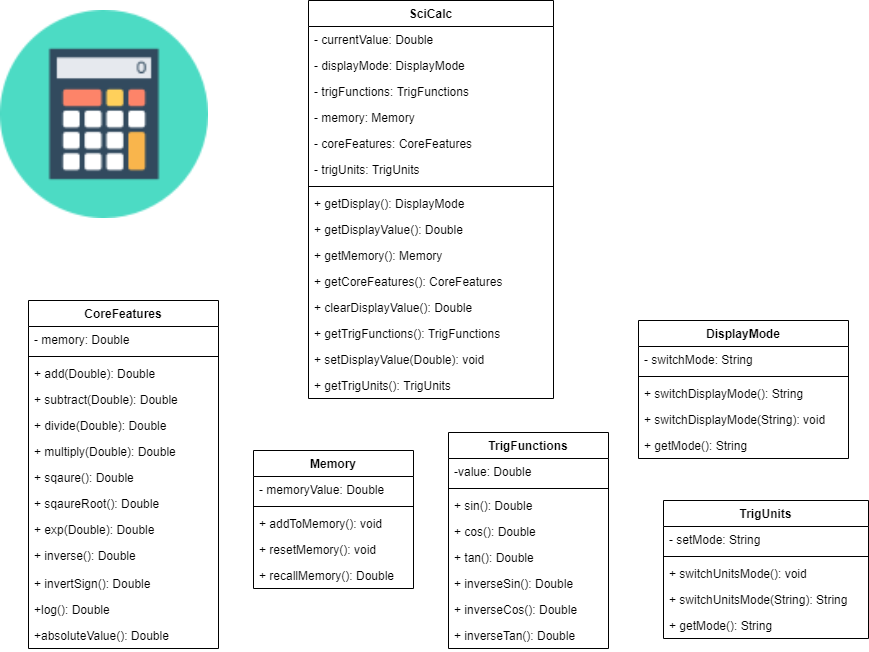

The diagram above was exported from draw.io. Its source (the exported page's mxGraphModel, read from the mxfile embedded in the PNG):
<mxGraphModel dx="1320" dy="482" grid="1" gridSize="10" guides="1" tooltips="1" connect="1" arrows="1" fold="1" page="1" pageScale="1" pageWidth="850" pageHeight="1100" math="0" shadow="0">
  <root>
    <mxCell id="0" />
    <mxCell id="1" parent="0" />
    <mxCell id="LSG0rDVIRxl_vz8OPJ5L-1" value="" style="shape=image;html=1;verticalAlign=top;verticalLabelPosition=bottom;labelBackgroundColor=#ffffff;imageAspect=0;aspect=fixed;image=https://cdn0.iconfinder.com/data/icons/tutor-icon-set/512/calculator_icon-128.png" parent="1" vertex="1">
      <mxGeometry x="12" y="30" width="208" height="208" as="geometry" />
    </mxCell>
    <mxCell id="gocmCwmE0OjxnIckHoS0-5" value="SciCalc" style="swimlane;fontStyle=1;align=center;verticalAlign=top;childLayout=stackLayout;horizontal=1;startSize=26;horizontalStack=0;resizeParent=1;resizeParentMax=0;resizeLast=0;collapsible=1;marginBottom=0;" parent="1" vertex="1">
      <mxGeometry x="320" y="20" width="245" height="398" as="geometry" />
    </mxCell>
    <mxCell id="gocmCwmE0OjxnIckHoS0-6" value="- currentValue: Double" style="text;strokeColor=none;fillColor=none;align=left;verticalAlign=top;spacingLeft=4;spacingRight=4;overflow=hidden;rotatable=0;points=[[0,0.5],[1,0.5]];portConstraint=eastwest;" parent="gocmCwmE0OjxnIckHoS0-5" vertex="1">
      <mxGeometry y="26" width="245" height="26" as="geometry" />
    </mxCell>
    <mxCell id="s-wi1XGrYSnLCEnt6QgM-2" value="- displayMode: DisplayMode" style="text;strokeColor=none;fillColor=none;align=left;verticalAlign=top;spacingLeft=4;spacingRight=4;overflow=hidden;rotatable=0;points=[[0,0.5],[1,0.5]];portConstraint=eastwest;" parent="gocmCwmE0OjxnIckHoS0-5" vertex="1">
      <mxGeometry y="52" width="245" height="26" as="geometry" />
    </mxCell>
    <mxCell id="gocmCwmE0OjxnIckHoS0-10" value="- trigFunctions: TrigFunctions" style="text;strokeColor=none;fillColor=none;align=left;verticalAlign=top;spacingLeft=4;spacingRight=4;overflow=hidden;rotatable=0;points=[[0,0.5],[1,0.5]];portConstraint=eastwest;" parent="gocmCwmE0OjxnIckHoS0-5" vertex="1">
      <mxGeometry y="78" width="245" height="26" as="geometry" />
    </mxCell>
    <mxCell id="s-wi1XGrYSnLCEnt6QgM-4" value="- memory: Memory" style="text;strokeColor=none;fillColor=none;align=left;verticalAlign=top;spacingLeft=4;spacingRight=4;overflow=hidden;rotatable=0;points=[[0,0.5],[1,0.5]];portConstraint=eastwest;" parent="gocmCwmE0OjxnIckHoS0-5" vertex="1">
      <mxGeometry y="104" width="245" height="26" as="geometry" />
    </mxCell>
    <mxCell id="s-wi1XGrYSnLCEnt6QgM-6" value="- coreFeatures: CoreFeatures" style="text;strokeColor=none;fillColor=none;align=left;verticalAlign=top;spacingLeft=4;spacingRight=4;overflow=hidden;rotatable=0;points=[[0,0.5],[1,0.5]];portConstraint=eastwest;" parent="gocmCwmE0OjxnIckHoS0-5" vertex="1">
      <mxGeometry y="130" width="245" height="26" as="geometry" />
    </mxCell>
    <mxCell id="gocmCwmE0OjxnIckHoS0-25" value="- trigUnits: TrigUnits" style="text;strokeColor=none;fillColor=none;align=left;verticalAlign=top;spacingLeft=4;spacingRight=4;overflow=hidden;rotatable=0;points=[[0,0.5],[1,0.5]];portConstraint=eastwest;" parent="gocmCwmE0OjxnIckHoS0-5" vertex="1">
      <mxGeometry y="156" width="245" height="26" as="geometry" />
    </mxCell>
    <mxCell id="gocmCwmE0OjxnIckHoS0-7" value="" style="line;strokeWidth=1;fillColor=none;align=left;verticalAlign=middle;spacingTop=-1;spacingLeft=3;spacingRight=3;rotatable=0;labelPosition=right;points=[];portConstraint=eastwest;" parent="gocmCwmE0OjxnIckHoS0-5" vertex="1">
      <mxGeometry y="182" width="245" height="8" as="geometry" />
    </mxCell>
    <mxCell id="gocmCwmE0OjxnIckHoS0-8" value="+ getDisplay(): DisplayMode" style="text;strokeColor=none;fillColor=none;align=left;verticalAlign=top;spacingLeft=4;spacingRight=4;overflow=hidden;rotatable=0;points=[[0,0.5],[1,0.5]];portConstraint=eastwest;" parent="gocmCwmE0OjxnIckHoS0-5" vertex="1">
      <mxGeometry y="190" width="245" height="26" as="geometry" />
    </mxCell>
    <mxCell id="gocmCwmE0OjxnIckHoS0-12" value="+ getDisplayValue(): Double" style="text;strokeColor=none;fillColor=none;align=left;verticalAlign=top;spacingLeft=4;spacingRight=4;overflow=hidden;rotatable=0;points=[[0,0.5],[1,0.5]];portConstraint=eastwest;" parent="gocmCwmE0OjxnIckHoS0-5" vertex="1">
      <mxGeometry y="216" width="245" height="26" as="geometry" />
    </mxCell>
    <mxCell id="gocmCwmE0OjxnIckHoS0-13" value="+ getMemory(): Memory" style="text;strokeColor=none;fillColor=none;align=left;verticalAlign=top;spacingLeft=4;spacingRight=4;overflow=hidden;rotatable=0;points=[[0,0.5],[1,0.5]];portConstraint=eastwest;" parent="gocmCwmE0OjxnIckHoS0-5" vertex="1">
      <mxGeometry y="242" width="245" height="26" as="geometry" />
    </mxCell>
    <mxCell id="gocmCwmE0OjxnIckHoS0-14" value="+ getCoreFeatures(): CoreFeatures" style="text;strokeColor=none;fillColor=none;align=left;verticalAlign=top;spacingLeft=4;spacingRight=4;overflow=hidden;rotatable=0;points=[[0,0.5],[1,0.5]];portConstraint=eastwest;" parent="gocmCwmE0OjxnIckHoS0-5" vertex="1">
      <mxGeometry y="268" width="245" height="26" as="geometry" />
    </mxCell>
    <mxCell id="gocmCwmE0OjxnIckHoS0-15" value="+ clearDisplayValue(): Double" style="text;strokeColor=none;fillColor=none;align=left;verticalAlign=top;spacingLeft=4;spacingRight=4;overflow=hidden;rotatable=0;points=[[0,0.5],[1,0.5]];portConstraint=eastwest;" parent="gocmCwmE0OjxnIckHoS0-5" vertex="1">
      <mxGeometry y="294" width="245" height="26" as="geometry" />
    </mxCell>
    <mxCell id="gocmCwmE0OjxnIckHoS0-16" value="+ getTrigFunctions(): TrigFunctions" style="text;strokeColor=none;fillColor=none;align=left;verticalAlign=top;spacingLeft=4;spacingRight=4;overflow=hidden;rotatable=0;points=[[0,0.5],[1,0.5]];portConstraint=eastwest;" parent="gocmCwmE0OjxnIckHoS0-5" vertex="1">
      <mxGeometry y="320" width="245" height="26" as="geometry" />
    </mxCell>
    <mxCell id="gocmCwmE0OjxnIckHoS0-17" value="+ setDisplayValue(Double): void" style="text;strokeColor=none;fillColor=none;align=left;verticalAlign=top;spacingLeft=4;spacingRight=4;overflow=hidden;rotatable=0;points=[[0,0.5],[1,0.5]];portConstraint=eastwest;" parent="gocmCwmE0OjxnIckHoS0-5" vertex="1">
      <mxGeometry y="346" width="245" height="26" as="geometry" />
    </mxCell>
    <mxCell id="gocmCwmE0OjxnIckHoS0-27" value="+ getTrigUnits(): TrigUnits" style="text;strokeColor=none;fillColor=none;align=left;verticalAlign=top;spacingLeft=4;spacingRight=4;overflow=hidden;rotatable=0;points=[[0,0.5],[1,0.5]];portConstraint=eastwest;" parent="gocmCwmE0OjxnIckHoS0-5" vertex="1">
      <mxGeometry y="372" width="245" height="26" as="geometry" />
    </mxCell>
    <mxCell id="LSG0rDVIRxl_vz8OPJ5L-2" value="DisplayMode" style="swimlane;fontStyle=1;align=center;verticalAlign=top;childLayout=stackLayout;horizontal=1;startSize=26;horizontalStack=0;resizeParent=1;resizeParentMax=0;resizeLast=0;collapsible=1;marginBottom=0;" parent="1" vertex="1">
      <mxGeometry x="650" y="340" width="210" height="138" as="geometry" />
    </mxCell>
    <mxCell id="LSG0rDVIRxl_vz8OPJ5L-3" value="- switchMode: String" style="text;strokeColor=none;fillColor=none;align=left;verticalAlign=top;spacingLeft=4;spacingRight=4;overflow=hidden;rotatable=0;points=[[0,0.5],[1,0.5]];portConstraint=eastwest;" parent="LSG0rDVIRxl_vz8OPJ5L-2" vertex="1">
      <mxGeometry y="26" width="210" height="26" as="geometry" />
    </mxCell>
    <mxCell id="LSG0rDVIRxl_vz8OPJ5L-4" value="" style="line;strokeWidth=1;fillColor=none;align=left;verticalAlign=middle;spacingTop=-1;spacingLeft=3;spacingRight=3;rotatable=0;labelPosition=right;points=[];portConstraint=eastwest;" parent="LSG0rDVIRxl_vz8OPJ5L-2" vertex="1">
      <mxGeometry y="52" width="210" height="8" as="geometry" />
    </mxCell>
    <mxCell id="LSG0rDVIRxl_vz8OPJ5L-17" value="+ switchDisplayMode(): String" style="text;strokeColor=none;fillColor=none;align=left;verticalAlign=top;spacingLeft=4;spacingRight=4;overflow=hidden;rotatable=0;points=[[0,0.5],[1,0.5]];portConstraint=eastwest;" parent="LSG0rDVIRxl_vz8OPJ5L-2" vertex="1">
      <mxGeometry y="60" width="210" height="26" as="geometry" />
    </mxCell>
    <mxCell id="gocmCwmE0OjxnIckHoS0-1" value="+ switchDisplayMode(String): void" style="text;strokeColor=none;fillColor=none;align=left;verticalAlign=top;spacingLeft=4;spacingRight=4;overflow=hidden;rotatable=0;points=[[0,0.5],[1,0.5]];portConstraint=eastwest;" parent="LSG0rDVIRxl_vz8OPJ5L-2" vertex="1">
      <mxGeometry y="86" width="210" height="26" as="geometry" />
    </mxCell>
    <mxCell id="gocmCwmE0OjxnIckHoS0-2" value="+ getMode(): String" style="text;strokeColor=none;fillColor=none;align=left;verticalAlign=top;spacingLeft=4;spacingRight=4;overflow=hidden;rotatable=0;points=[[0,0.5],[1,0.5]];portConstraint=eastwest;" parent="LSG0rDVIRxl_vz8OPJ5L-2" vertex="1">
      <mxGeometry y="112" width="210" height="26" as="geometry" />
    </mxCell>
    <mxCell id="gocmCwmE0OjxnIckHoS0-19" value="TrigUnits" style="swimlane;fontStyle=1;align=center;verticalAlign=top;childLayout=stackLayout;horizontal=1;startSize=26;horizontalStack=0;resizeParent=1;resizeParentMax=0;resizeLast=0;collapsible=1;marginBottom=0;" parent="1" vertex="1">
      <mxGeometry x="675" y="520" width="205" height="138" as="geometry" />
    </mxCell>
    <mxCell id="gocmCwmE0OjxnIckHoS0-20" value="- setMode: String" style="text;strokeColor=none;fillColor=none;align=left;verticalAlign=top;spacingLeft=4;spacingRight=4;overflow=hidden;rotatable=0;points=[[0,0.5],[1,0.5]];portConstraint=eastwest;" parent="gocmCwmE0OjxnIckHoS0-19" vertex="1">
      <mxGeometry y="26" width="205" height="26" as="geometry" />
    </mxCell>
    <mxCell id="gocmCwmE0OjxnIckHoS0-21" value="" style="line;strokeWidth=1;fillColor=none;align=left;verticalAlign=middle;spacingTop=-1;spacingLeft=3;spacingRight=3;rotatable=0;labelPosition=right;points=[];portConstraint=eastwest;" parent="gocmCwmE0OjxnIckHoS0-19" vertex="1">
      <mxGeometry y="52" width="205" height="8" as="geometry" />
    </mxCell>
    <mxCell id="gocmCwmE0OjxnIckHoS0-22" value="+ switchUnitsMode(): void" style="text;strokeColor=none;fillColor=none;align=left;verticalAlign=top;spacingLeft=4;spacingRight=4;overflow=hidden;rotatable=0;points=[[0,0.5],[1,0.5]];portConstraint=eastwest;" parent="gocmCwmE0OjxnIckHoS0-19" vertex="1">
      <mxGeometry y="60" width="205" height="26" as="geometry" />
    </mxCell>
    <mxCell id="gocmCwmE0OjxnIckHoS0-23" value="+ switchUnitsMode(String): String" style="text;strokeColor=none;fillColor=none;align=left;verticalAlign=top;spacingLeft=4;spacingRight=4;overflow=hidden;rotatable=0;points=[[0,0.5],[1,0.5]];portConstraint=eastwest;" parent="gocmCwmE0OjxnIckHoS0-19" vertex="1">
      <mxGeometry y="86" width="205" height="26" as="geometry" />
    </mxCell>
    <mxCell id="gocmCwmE0OjxnIckHoS0-24" value="+ getMode(): String" style="text;strokeColor=none;fillColor=none;align=left;verticalAlign=top;spacingLeft=4;spacingRight=4;overflow=hidden;rotatable=0;points=[[0,0.5],[1,0.5]];portConstraint=eastwest;" parent="gocmCwmE0OjxnIckHoS0-19" vertex="1">
      <mxGeometry y="112" width="205" height="26" as="geometry" />
    </mxCell>
    <mxCell id="LSG0rDVIRxl_vz8OPJ5L-30" value="Memory" style="swimlane;fontStyle=1;align=center;verticalAlign=top;childLayout=stackLayout;horizontal=1;startSize=26;horizontalStack=0;resizeParent=1;resizeParentMax=0;resizeLast=0;collapsible=1;marginBottom=0;" parent="1" vertex="1">
      <mxGeometry x="265" y="470" width="160" height="138" as="geometry" />
    </mxCell>
    <mxCell id="LSG0rDVIRxl_vz8OPJ5L-31" value="- memoryValue: Double" style="text;strokeColor=none;fillColor=none;align=left;verticalAlign=top;spacingLeft=4;spacingRight=4;overflow=hidden;rotatable=0;points=[[0,0.5],[1,0.5]];portConstraint=eastwest;" parent="LSG0rDVIRxl_vz8OPJ5L-30" vertex="1">
      <mxGeometry y="26" width="160" height="26" as="geometry" />
    </mxCell>
    <mxCell id="LSG0rDVIRxl_vz8OPJ5L-32" value="" style="line;strokeWidth=1;fillColor=none;align=left;verticalAlign=middle;spacingTop=-1;spacingLeft=3;spacingRight=3;rotatable=0;labelPosition=right;points=[];portConstraint=eastwest;" parent="LSG0rDVIRxl_vz8OPJ5L-30" vertex="1">
      <mxGeometry y="52" width="160" height="8" as="geometry" />
    </mxCell>
    <mxCell id="LSG0rDVIRxl_vz8OPJ5L-33" value="+ addToMemory(): void" style="text;strokeColor=none;fillColor=none;align=left;verticalAlign=top;spacingLeft=4;spacingRight=4;overflow=hidden;rotatable=0;points=[[0,0.5],[1,0.5]];portConstraint=eastwest;" parent="LSG0rDVIRxl_vz8OPJ5L-30" vertex="1">
      <mxGeometry y="60" width="160" height="26" as="geometry" />
    </mxCell>
    <mxCell id="LSG0rDVIRxl_vz8OPJ5L-34" value="+ resetMemory(): void" style="text;strokeColor=none;fillColor=none;align=left;verticalAlign=top;spacingLeft=4;spacingRight=4;overflow=hidden;rotatable=0;points=[[0,0.5],[1,0.5]];portConstraint=eastwest;" parent="LSG0rDVIRxl_vz8OPJ5L-30" vertex="1">
      <mxGeometry y="86" width="160" height="26" as="geometry" />
    </mxCell>
    <mxCell id="LSG0rDVIRxl_vz8OPJ5L-35" value="+ recallMemory(): Double" style="text;strokeColor=none;fillColor=none;align=left;verticalAlign=top;spacingLeft=4;spacingRight=4;overflow=hidden;rotatable=0;points=[[0,0.5],[1,0.5]];portConstraint=eastwest;" parent="LSG0rDVIRxl_vz8OPJ5L-30" vertex="1">
      <mxGeometry y="112" width="160" height="26" as="geometry" />
    </mxCell>
    <mxCell id="UbTr7KP7MNfmFAhWjDtz-1" value="CoreFeatures" style="swimlane;fontStyle=1;align=center;verticalAlign=top;childLayout=stackLayout;horizontal=1;startSize=26;horizontalStack=0;resizeParent=1;resizeParentMax=0;resizeLast=0;collapsible=1;marginBottom=0;" parent="1" vertex="1">
      <mxGeometry x="40" y="320" width="190" height="348" as="geometry" />
    </mxCell>
    <mxCell id="UbTr7KP7MNfmFAhWjDtz-2" value="- memory: Double" style="text;strokeColor=none;fillColor=none;align=left;verticalAlign=top;spacingLeft=4;spacingRight=4;overflow=hidden;rotatable=0;points=[[0,0.5],[1,0.5]];portConstraint=eastwest;" parent="UbTr7KP7MNfmFAhWjDtz-1" vertex="1">
      <mxGeometry y="26" width="190" height="26" as="geometry" />
    </mxCell>
    <mxCell id="UbTr7KP7MNfmFAhWjDtz-3" value="" style="line;strokeWidth=1;fillColor=none;align=left;verticalAlign=middle;spacingTop=-1;spacingLeft=3;spacingRight=3;rotatable=0;labelPosition=right;points=[];portConstraint=eastwest;" parent="UbTr7KP7MNfmFAhWjDtz-1" vertex="1">
      <mxGeometry y="52" width="190" height="8" as="geometry" />
    </mxCell>
    <mxCell id="UbTr7KP7MNfmFAhWjDtz-4" value="+ add(Double): Double" style="text;strokeColor=none;fillColor=none;align=left;verticalAlign=top;spacingLeft=4;spacingRight=4;overflow=hidden;rotatable=0;points=[[0,0.5],[1,0.5]];portConstraint=eastwest;" parent="UbTr7KP7MNfmFAhWjDtz-1" vertex="1">
      <mxGeometry y="60" width="190" height="26" as="geometry" />
    </mxCell>
    <mxCell id="UbTr7KP7MNfmFAhWjDtz-5" value="+ subtract(Double): Double" style="text;strokeColor=none;fillColor=none;align=left;verticalAlign=top;spacingLeft=4;spacingRight=4;overflow=hidden;rotatable=0;points=[[0,0.5],[1,0.5]];portConstraint=eastwest;" parent="UbTr7KP7MNfmFAhWjDtz-1" vertex="1">
      <mxGeometry y="86" width="190" height="26" as="geometry" />
    </mxCell>
    <mxCell id="UbTr7KP7MNfmFAhWjDtz-6" value="+ divide(Double): Double" style="text;strokeColor=none;fillColor=none;align=left;verticalAlign=top;spacingLeft=4;spacingRight=4;overflow=hidden;rotatable=0;points=[[0,0.5],[1,0.5]];portConstraint=eastwest;" parent="UbTr7KP7MNfmFAhWjDtz-1" vertex="1">
      <mxGeometry y="112" width="190" height="26" as="geometry" />
    </mxCell>
    <mxCell id="UbTr7KP7MNfmFAhWjDtz-7" value="+ multiply(Double): Double" style="text;strokeColor=none;fillColor=none;align=left;verticalAlign=top;spacingLeft=4;spacingRight=4;overflow=hidden;rotatable=0;points=[[0,0.5],[1,0.5]];portConstraint=eastwest;" parent="UbTr7KP7MNfmFAhWjDtz-1" vertex="1">
      <mxGeometry y="138" width="190" height="26" as="geometry" />
    </mxCell>
    <mxCell id="UbTr7KP7MNfmFAhWjDtz-8" value="+ sqaure(): Double" style="text;strokeColor=none;fillColor=none;align=left;verticalAlign=top;spacingLeft=4;spacingRight=4;overflow=hidden;rotatable=0;points=[[0,0.5],[1,0.5]];portConstraint=eastwest;" parent="UbTr7KP7MNfmFAhWjDtz-1" vertex="1">
      <mxGeometry y="164" width="190" height="26" as="geometry" />
    </mxCell>
    <mxCell id="UbTr7KP7MNfmFAhWjDtz-9" value="+ sqaureRoot(): Double" style="text;strokeColor=none;fillColor=none;align=left;verticalAlign=top;spacingLeft=4;spacingRight=4;overflow=hidden;rotatable=0;points=[[0,0.5],[1,0.5]];portConstraint=eastwest;" parent="UbTr7KP7MNfmFAhWjDtz-1" vertex="1">
      <mxGeometry y="190" width="190" height="26" as="geometry" />
    </mxCell>
    <mxCell id="UbTr7KP7MNfmFAhWjDtz-10" value="+ exp(Double): Double" style="text;strokeColor=none;fillColor=none;align=left;verticalAlign=top;spacingLeft=4;spacingRight=4;overflow=hidden;rotatable=0;points=[[0,0.5],[1,0.5]];portConstraint=eastwest;" parent="UbTr7KP7MNfmFAhWjDtz-1" vertex="1">
      <mxGeometry y="216" width="190" height="26" as="geometry" />
    </mxCell>
    <mxCell id="UbTr7KP7MNfmFAhWjDtz-11" value="+ inverse(): Double" style="text;strokeColor=none;fillColor=none;align=left;verticalAlign=top;spacingLeft=4;spacingRight=4;overflow=hidden;rotatable=0;points=[[0,0.5],[1,0.5]];portConstraint=eastwest;" parent="UbTr7KP7MNfmFAhWjDtz-1" vertex="1">
      <mxGeometry y="242" width="190" height="28" as="geometry" />
    </mxCell>
    <mxCell id="UbTr7KP7MNfmFAhWjDtz-12" value="+ invertSign(): Double" style="text;strokeColor=none;fillColor=none;align=left;verticalAlign=top;spacingLeft=4;spacingRight=4;overflow=hidden;rotatable=0;points=[[0,0.5],[1,0.5]];portConstraint=eastwest;" parent="UbTr7KP7MNfmFAhWjDtz-1" vertex="1">
      <mxGeometry y="270" width="190" height="26" as="geometry" />
    </mxCell>
    <mxCell id="UbTr7KP7MNfmFAhWjDtz-13" value="+log(): Double" style="text;strokeColor=none;fillColor=none;align=left;verticalAlign=top;spacingLeft=4;spacingRight=4;overflow=hidden;rotatable=0;points=[[0,0.5],[1,0.5]];portConstraint=eastwest;" parent="UbTr7KP7MNfmFAhWjDtz-1" vertex="1">
      <mxGeometry y="296" width="190" height="26" as="geometry" />
    </mxCell>
    <mxCell id="UbTr7KP7MNfmFAhWjDtz-14" value="+absoluteValue(): Double" style="text;strokeColor=none;fillColor=none;align=left;verticalAlign=top;spacingLeft=4;spacingRight=4;overflow=hidden;rotatable=0;points=[[0,0.5],[1,0.5]];portConstraint=eastwest;" parent="UbTr7KP7MNfmFAhWjDtz-1" vertex="1">
      <mxGeometry y="322" width="190" height="26" as="geometry" />
    </mxCell>
    <mxCell id="Ve0AJClX4TmCs8mRBiB5-2" value="TrigFunctions" style="swimlane;fontStyle=1;align=center;verticalAlign=top;childLayout=stackLayout;horizontal=1;startSize=26;horizontalStack=0;resizeParent=1;resizeParentMax=0;resizeLast=0;collapsible=1;marginBottom=0;" vertex="1" parent="1">
      <mxGeometry x="460" y="452" width="160" height="216" as="geometry" />
    </mxCell>
    <mxCell id="Ve0AJClX4TmCs8mRBiB5-3" value="-value: Double" style="text;strokeColor=none;fillColor=none;align=left;verticalAlign=top;spacingLeft=4;spacingRight=4;overflow=hidden;rotatable=0;points=[[0,0.5],[1,0.5]];portConstraint=eastwest;" vertex="1" parent="Ve0AJClX4TmCs8mRBiB5-2">
      <mxGeometry y="26" width="160" height="26" as="geometry" />
    </mxCell>
    <mxCell id="Ve0AJClX4TmCs8mRBiB5-4" value="" style="line;strokeWidth=1;fillColor=none;align=left;verticalAlign=middle;spacingTop=-1;spacingLeft=3;spacingRight=3;rotatable=0;labelPosition=right;points=[];portConstraint=eastwest;" vertex="1" parent="Ve0AJClX4TmCs8mRBiB5-2">
      <mxGeometry y="52" width="160" height="8" as="geometry" />
    </mxCell>
    <mxCell id="Ve0AJClX4TmCs8mRBiB5-5" value="+ sin(): Double" style="text;strokeColor=none;fillColor=none;align=left;verticalAlign=top;spacingLeft=4;spacingRight=4;overflow=hidden;rotatable=0;points=[[0,0.5],[1,0.5]];portConstraint=eastwest;" vertex="1" parent="Ve0AJClX4TmCs8mRBiB5-2">
      <mxGeometry y="60" width="160" height="26" as="geometry" />
    </mxCell>
    <mxCell id="Ve0AJClX4TmCs8mRBiB5-6" value="+ cos(): Double" style="text;strokeColor=none;fillColor=none;align=left;verticalAlign=top;spacingLeft=4;spacingRight=4;overflow=hidden;rotatable=0;points=[[0,0.5],[1,0.5]];portConstraint=eastwest;" vertex="1" parent="Ve0AJClX4TmCs8mRBiB5-2">
      <mxGeometry y="86" width="160" height="26" as="geometry" />
    </mxCell>
    <mxCell id="Ve0AJClX4TmCs8mRBiB5-7" value="+ tan(): Double" style="text;strokeColor=none;fillColor=none;align=left;verticalAlign=top;spacingLeft=4;spacingRight=4;overflow=hidden;rotatable=0;points=[[0,0.5],[1,0.5]];portConstraint=eastwest;" vertex="1" parent="Ve0AJClX4TmCs8mRBiB5-2">
      <mxGeometry y="112" width="160" height="26" as="geometry" />
    </mxCell>
    <mxCell id="Ve0AJClX4TmCs8mRBiB5-8" value="+ inverseSin(): Double" style="text;strokeColor=none;fillColor=none;align=left;verticalAlign=top;spacingLeft=4;spacingRight=4;overflow=hidden;rotatable=0;points=[[0,0.5],[1,0.5]];portConstraint=eastwest;" vertex="1" parent="Ve0AJClX4TmCs8mRBiB5-2">
      <mxGeometry y="138" width="160" height="26" as="geometry" />
    </mxCell>
    <mxCell id="Ve0AJClX4TmCs8mRBiB5-9" value="+ inverseCos(): Double" style="text;strokeColor=none;fillColor=none;align=left;verticalAlign=top;spacingLeft=4;spacingRight=4;overflow=hidden;rotatable=0;points=[[0,0.5],[1,0.5]];portConstraint=eastwest;" vertex="1" parent="Ve0AJClX4TmCs8mRBiB5-2">
      <mxGeometry y="164" width="160" height="26" as="geometry" />
    </mxCell>
    <mxCell id="Ve0AJClX4TmCs8mRBiB5-10" value="+ inverseTan(): Double" style="text;strokeColor=none;fillColor=none;align=left;verticalAlign=top;spacingLeft=4;spacingRight=4;overflow=hidden;rotatable=0;points=[[0,0.5],[1,0.5]];portConstraint=eastwest;" vertex="1" parent="Ve0AJClX4TmCs8mRBiB5-2">
      <mxGeometry y="190" width="160" height="26" as="geometry" />
    </mxCell>
  </root>
</mxGraphModel>